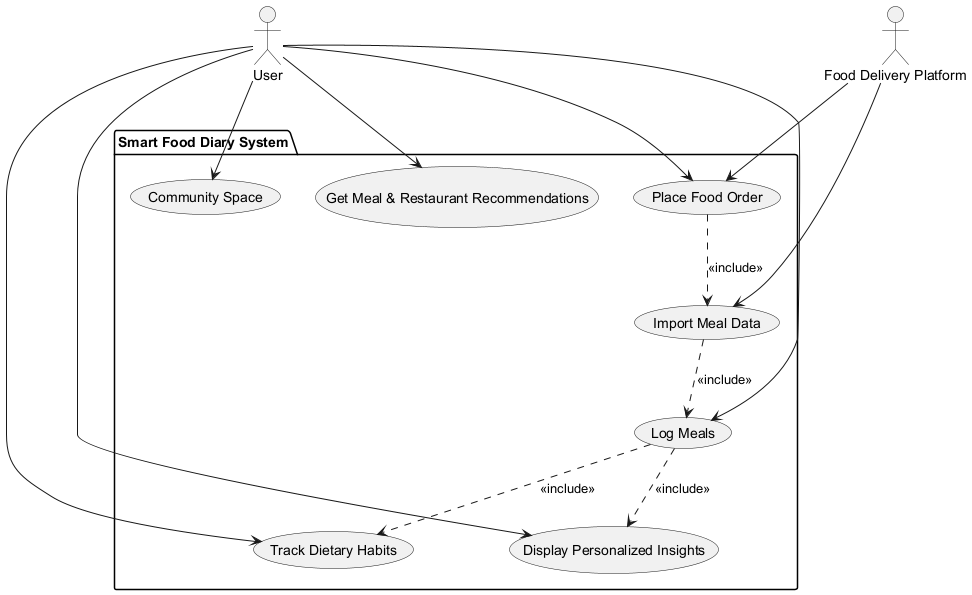

The diagram above was rendered by PlantUML. Its source (embedded in the PNG):
@startuml
' Define all actors first
actor "User" as Actor_User
actor "Food Delivery Platform" as Actor_FDP

' Define system boundary using package
package "Smart Food Diary System" {
  usecase "Log Meals" as UC_LogMeals
  usecase "Track Dietary Habits" as UC_TrackDiet
  usecase "Display Personalized Insights" as UC_DisplayInsights
  usecase "Import Meal Data" as UC_ImportData
  usecase "Get Meal & Restaurant Recommendations" as UC_Recommendations
  usecase "Community Space" as UC_Community
  usecase "Place Food Order" as UC_PlaceOrder
}

' Define relationships
Actor_User --> UC_LogMeals
Actor_User --> UC_TrackDiet
Actor_User --> UC_DisplayInsights
Actor_User --> UC_Recommendations
Actor_User --> UC_Community
Actor_User --> UC_PlaceOrder
UC_LogMeals ..> UC_TrackDiet : <<include>>
UC_LogMeals ..> UC_DisplayInsights : <<include>>
Actor_FDP --> UC_ImportData
UC_ImportData ..> UC_LogMeals : <<include>>
UC_PlaceOrder ..> UC_ImportData : <<include>>
Actor_FDP --> UC_PlaceOrder

' Add notes for non-functional requirements (none specified)
@enduml